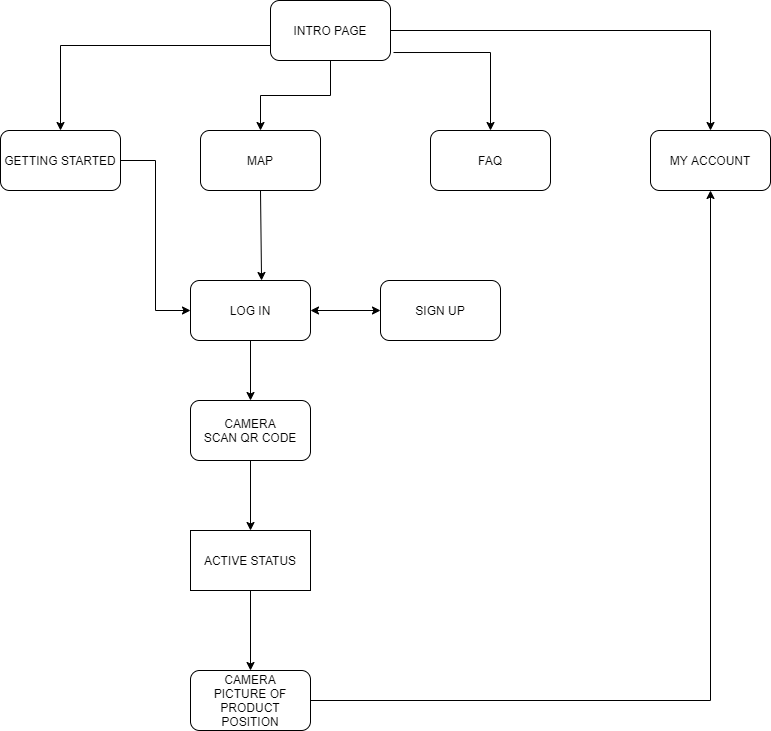

The diagram above was exported from draw.io. Its source (the exported page's mxGraphModel, read from the mxfile embedded in the PNG):
<mxGraphModel dx="1422" dy="713" grid="1" gridSize="10" guides="1" tooltips="1" connect="1" arrows="1" fold="1" page="1" pageScale="1" pageWidth="850" pageHeight="1100" math="0" shadow="0">
  <root>
    <mxCell id="0" />
    <mxCell id="1" parent="0" />
    <mxCell id="VkyZjRXme543xvtLV4ff-19" style="edgeStyle=orthogonalEdgeStyle;rounded=0;orthogonalLoop=1;jettySize=auto;html=1;exitX=1.025;exitY=0.867;exitDx=0;exitDy=0;exitPerimeter=0;" edge="1" parent="1" source="VkyZjRXme543xvtLV4ff-1" target="VkyZjRXme543xvtLV4ff-5">
      <mxGeometry relative="1" as="geometry" />
    </mxCell>
    <mxCell id="VkyZjRXme543xvtLV4ff-20" style="edgeStyle=orthogonalEdgeStyle;rounded=0;orthogonalLoop=1;jettySize=auto;html=1;entryX=0.5;entryY=0;entryDx=0;entryDy=0;" edge="1" parent="1" source="VkyZjRXme543xvtLV4ff-1" target="VkyZjRXme543xvtLV4ff-3">
      <mxGeometry relative="1" as="geometry" />
    </mxCell>
    <mxCell id="VkyZjRXme543xvtLV4ff-21" style="edgeStyle=orthogonalEdgeStyle;rounded=0;orthogonalLoop=1;jettySize=auto;html=1;exitX=0;exitY=0.75;exitDx=0;exitDy=0;" edge="1" parent="1" source="VkyZjRXme543xvtLV4ff-1" target="VkyZjRXme543xvtLV4ff-2">
      <mxGeometry relative="1" as="geometry" />
    </mxCell>
    <mxCell id="VkyZjRXme543xvtLV4ff-23" style="edgeStyle=orthogonalEdgeStyle;rounded=0;orthogonalLoop=1;jettySize=auto;html=1;entryX=0.5;entryY=0;entryDx=0;entryDy=0;" edge="1" parent="1" source="VkyZjRXme543xvtLV4ff-1" target="VkyZjRXme543xvtLV4ff-4">
      <mxGeometry relative="1" as="geometry" />
    </mxCell>
    <mxCell id="VkyZjRXme543xvtLV4ff-1" value="INTRO PAGE" style="rounded=1;whiteSpace=wrap;html=1;" vertex="1" parent="1">
      <mxGeometry x="330" y="10" width="120" height="60" as="geometry" />
    </mxCell>
    <mxCell id="VkyZjRXme543xvtLV4ff-22" style="edgeStyle=orthogonalEdgeStyle;rounded=0;orthogonalLoop=1;jettySize=auto;html=1;entryX=0;entryY=0.5;entryDx=0;entryDy=0;" edge="1" parent="1" source="VkyZjRXme543xvtLV4ff-2" target="VkyZjRXme543xvtLV4ff-6">
      <mxGeometry relative="1" as="geometry" />
    </mxCell>
    <mxCell id="VkyZjRXme543xvtLV4ff-2" value="GETTING STARTED" style="rounded=1;whiteSpace=wrap;html=1;" vertex="1" parent="1">
      <mxGeometry x="60" y="140" width="120" height="60" as="geometry" />
    </mxCell>
    <mxCell id="VkyZjRXme543xvtLV4ff-3" value="MAP" style="rounded=1;whiteSpace=wrap;html=1;" vertex="1" parent="1">
      <mxGeometry x="260" y="140" width="120" height="60" as="geometry" />
    </mxCell>
    <mxCell id="VkyZjRXme543xvtLV4ff-4" value="MY ACCOUNT" style="rounded=1;whiteSpace=wrap;html=1;" vertex="1" parent="1">
      <mxGeometry x="710" y="140" width="120" height="60" as="geometry" />
    </mxCell>
    <mxCell id="VkyZjRXme543xvtLV4ff-5" value="FAQ" style="rounded=1;whiteSpace=wrap;html=1;" vertex="1" parent="1">
      <mxGeometry x="490" y="140" width="120" height="60" as="geometry" />
    </mxCell>
    <mxCell id="VkyZjRXme543xvtLV4ff-6" value="LOG IN" style="rounded=1;whiteSpace=wrap;html=1;" vertex="1" parent="1">
      <mxGeometry x="250" y="290" width="120" height="60" as="geometry" />
    </mxCell>
    <mxCell id="VkyZjRXme543xvtLV4ff-7" value="SIGN UP" style="rounded=1;whiteSpace=wrap;html=1;" vertex="1" parent="1">
      <mxGeometry x="440" y="290" width="120" height="60" as="geometry" />
    </mxCell>
    <mxCell id="VkyZjRXme543xvtLV4ff-8" value="CAMERA&lt;br&gt;SCAN QR CODE" style="rounded=1;whiteSpace=wrap;html=1;" vertex="1" parent="1">
      <mxGeometry x="250" y="410" width="120" height="60" as="geometry" />
    </mxCell>
    <mxCell id="VkyZjRXme543xvtLV4ff-17" style="edgeStyle=orthogonalEdgeStyle;rounded=0;orthogonalLoop=1;jettySize=auto;html=1;entryX=0.5;entryY=0;entryDx=0;entryDy=0;" edge="1" parent="1" source="VkyZjRXme543xvtLV4ff-9" target="VkyZjRXme543xvtLV4ff-10">
      <mxGeometry relative="1" as="geometry" />
    </mxCell>
    <mxCell id="VkyZjRXme543xvtLV4ff-9" value="ACTIVE STATUS" style="rounded=0;whiteSpace=wrap;html=1;" vertex="1" parent="1">
      <mxGeometry x="250" y="540" width="120" height="60" as="geometry" />
    </mxCell>
    <mxCell id="VkyZjRXme543xvtLV4ff-18" style="edgeStyle=orthogonalEdgeStyle;rounded=0;orthogonalLoop=1;jettySize=auto;html=1;" edge="1" parent="1" source="VkyZjRXme543xvtLV4ff-10" target="VkyZjRXme543xvtLV4ff-4">
      <mxGeometry relative="1" as="geometry" />
    </mxCell>
    <mxCell id="VkyZjRXme543xvtLV4ff-10" value="CAMERA&lt;br&gt;PICTURE OF PRODUCT POSITION" style="rounded=1;whiteSpace=wrap;html=1;" vertex="1" parent="1">
      <mxGeometry x="250" y="680" width="120" height="60" as="geometry" />
    </mxCell>
    <mxCell id="VkyZjRXme543xvtLV4ff-12" value="" style="endArrow=classic;html=1;exitX=0.5;exitY=1;exitDx=0;exitDy=0;entryX=0.592;entryY=0;entryDx=0;entryDy=0;entryPerimeter=0;" edge="1" parent="1" source="VkyZjRXme543xvtLV4ff-3" target="VkyZjRXme543xvtLV4ff-6">
      <mxGeometry width="50" height="50" relative="1" as="geometry">
        <mxPoint x="400" y="290" as="sourcePoint" />
        <mxPoint x="450" y="240" as="targetPoint" />
      </mxGeometry>
    </mxCell>
    <mxCell id="VkyZjRXme543xvtLV4ff-13" value="" style="endArrow=classic;startArrow=classic;html=1;exitX=1;exitY=0.5;exitDx=0;exitDy=0;entryX=0;entryY=0.5;entryDx=0;entryDy=0;" edge="1" parent="1" source="VkyZjRXme543xvtLV4ff-6" target="VkyZjRXme543xvtLV4ff-7">
      <mxGeometry width="50" height="50" relative="1" as="geometry">
        <mxPoint x="380" y="320" as="sourcePoint" />
        <mxPoint x="430" y="270" as="targetPoint" />
      </mxGeometry>
    </mxCell>
    <mxCell id="VkyZjRXme543xvtLV4ff-14" value="" style="endArrow=classic;html=1;exitX=0.5;exitY=1;exitDx=0;exitDy=0;entryX=0.5;entryY=0;entryDx=0;entryDy=0;" edge="1" parent="1" source="VkyZjRXme543xvtLV4ff-6" target="VkyZjRXme543xvtLV4ff-8">
      <mxGeometry width="50" height="50" relative="1" as="geometry">
        <mxPoint x="400" y="490" as="sourcePoint" />
        <mxPoint x="450" y="440" as="targetPoint" />
      </mxGeometry>
    </mxCell>
    <mxCell id="VkyZjRXme543xvtLV4ff-15" value="" style="endArrow=classic;html=1;exitX=0.5;exitY=1;exitDx=0;exitDy=0;entryX=0.5;entryY=0;entryDx=0;entryDy=0;" edge="1" parent="1" source="VkyZjRXme543xvtLV4ff-8" target="VkyZjRXme543xvtLV4ff-9">
      <mxGeometry width="50" height="50" relative="1" as="geometry">
        <mxPoint x="400" y="590" as="sourcePoint" />
        <mxPoint x="450" y="540" as="targetPoint" />
      </mxGeometry>
    </mxCell>
  </root>
</mxGraphModel>